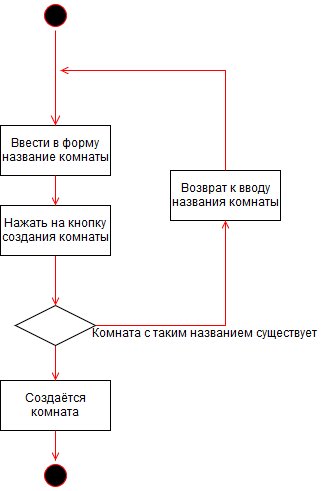

The diagram above was exported from draw.io. Its source (the exported page's mxGraphModel, read from the mxfile embedded in the PNG):
<mxGraphModel dx="903" dy="563" grid="1" gridSize="10" guides="1" tooltips="1" connect="1" arrows="1" fold="1" page="1" pageScale="1" pageWidth="827" pageHeight="1169" background="#ffffff" math="0" shadow="0">
  <root>
    <mxCell id="0" />
    <mxCell id="1" parent="0" />
    <mxCell id="3" value="Возврат к вводу&#10;названия комнаты" style="" vertex="1" parent="1">
      <mxGeometry x="510" y="210" width="110" height="50" as="geometry" />
    </mxCell>
    <mxCell id="4" value="" style="ellipse;shape=startState;fillColor=#000000;strokeColor=#ff0000;" vertex="1" parent="1">
      <mxGeometry x="380" y="40" width="30" height="30" as="geometry" />
    </mxCell>
    <mxCell id="7" value="Создаётся &#10;комната " style="" vertex="1" parent="1">
      <mxGeometry x="340" y="420" width="110" height="50" as="geometry" />
    </mxCell>
    <mxCell id="8" value="" style="endArrow=open;strokeColor=#FF0000;endFill=1;rounded=0;exitX=0.5;exitY=1;entryX=0.5;entryY=0;" edge="1" target="7" parent="1">
      <mxGeometry relative="1" as="geometry">
        <mxPoint x="395" y="380" as="sourcePoint" />
        <mxPoint x="405" y="368" as="targetPoint" />
      </mxGeometry>
    </mxCell>
    <mxCell id="13" value="" style="endArrow=open;strokeColor=#FF0000;endFill=1;rounded=0;exitX=0.5;exitY=1;entryX=0.5;entryY=0;" edge="1" parent="1">
      <mxGeometry relative="1" as="geometry">
        <mxPoint x="395" y="470" as="sourcePoint" />
        <mxPoint x="395" y="500" as="targetPoint" />
      </mxGeometry>
    </mxCell>
    <mxCell id="14" value="" style="rhombus;whiteSpace=wrap;html=1;" vertex="1" parent="1">
      <mxGeometry x="355" y="345" width="80" height="40" as="geometry" />
    </mxCell>
    <mxCell id="15" value="" style="ellipse;shape=startState;fillColor=#000000;strokeColor=#ff0000;" vertex="1" parent="1">
      <mxGeometry x="380" y="500" width="30" height="30" as="geometry" />
    </mxCell>
    <mxCell id="16" value="" style="endArrow=open;strokeColor=#FF0000;endFill=1;rounded=0;exitX=1;exitY=0.5;entryX=0.5;entryY=1;" edge="1" source="14" target="3" parent="1">
      <mxGeometry relative="1" as="geometry">
        <mxPoint x="575" y="765" as="sourcePoint" />
        <mxPoint x="565" y="320" as="targetPoint" />
        <Array as="points">
          <mxPoint x="530" y="365" />
          <mxPoint x="565" y="365" />
        </Array>
      </mxGeometry>
    </mxCell>
    <mxCell id="21" value="Ввести в форму &#10;название комнаты" style="" vertex="1" parent="1">
      <mxGeometry x="340" y="165" width="110" height="50" as="geometry" />
    </mxCell>
    <mxCell id="22" value="" style="edgeStyle=elbowEdgeStyle;elbow=horizontal;verticalAlign=bottom;endArrow=open;endSize=8;strokeColor=#FF0000;endFill=1;rounded=0;exitX=0.5;exitY=1;entryX=0.5;entryY=0;" edge="1" source="4" target="21" parent="1">
      <mxGeometry x="550" y="68" as="geometry">
        <mxPoint x="405" y="170" as="targetPoint" />
        <mxPoint x="405" y="150" as="sourcePoint" />
      </mxGeometry>
    </mxCell>
    <mxCell id="24" value="" style="endArrow=open;strokeColor=#FF0000;endFill=1;rounded=0;exitX=0.5;exitY=1;entryX=0.5;entryY=0;" edge="1" parent="1" source="30" target="14">
      <mxGeometry relative="1" as="geometry">
        <mxPoint x="395" y="200" as="sourcePoint" />
        <mxPoint x="395" y="160" as="targetPoint" />
      </mxGeometry>
    </mxCell>
    <mxCell id="27" value="" style="endArrow=open;strokeColor=#FF0000;endFill=1;rounded=0;exitX=0.5;exitY=0;" edge="1" parent="1" source="3">
      <mxGeometry relative="1" as="geometry">
        <mxPoint x="405" y="150" as="sourcePoint" />
        <mxPoint x="400" y="110" as="targetPoint" />
        <Array as="points">
          <mxPoint x="565" y="110" />
        </Array>
      </mxGeometry>
    </mxCell>
    <mxCell id="28" value="Комната с таким названием существует" style="text;html=1;resizable=0;points=[];autosize=1;align=left;verticalAlign=top;spacingTop=-4;" vertex="1" parent="1">
      <mxGeometry x="430" y="365" width="240" height="20" as="geometry" />
    </mxCell>
    <mxCell id="30" value="Нажать на кнопку&#10;создания комнаты" style="" vertex="1" parent="1">
      <mxGeometry x="340" y="245" width="110" height="50" as="geometry" />
    </mxCell>
    <mxCell id="31" value="" style="endArrow=open;strokeColor=#FF0000;endFill=1;rounded=0;exitX=0.5;exitY=1;entryX=0.5;entryY=0;" edge="1" target="30" parent="1">
      <mxGeometry relative="1" as="geometry">
        <mxPoint x="395" y="215" as="sourcePoint" />
        <mxPoint x="405" y="213" as="targetPoint" />
      </mxGeometry>
    </mxCell>
  </root>
</mxGraphModel>